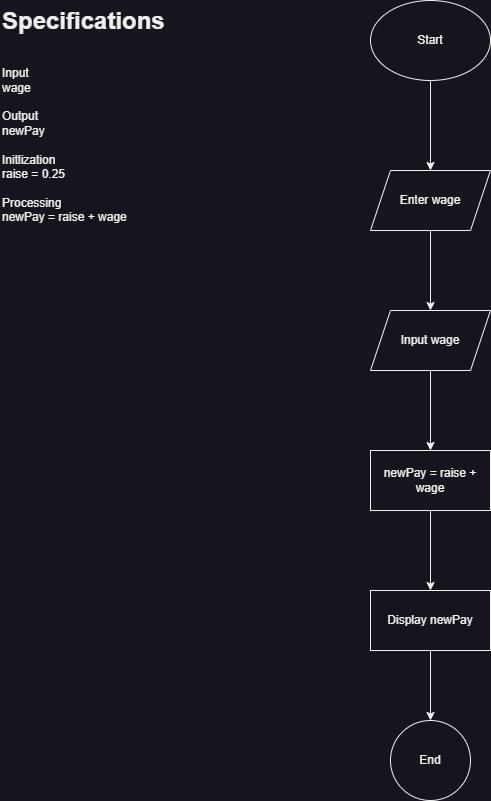

The diagram above was exported from draw.io. Its source (the exported page's mxGraphModel, read from the mxfile embedded in the PNG):
<mxGraphModel dx="1050" dy="621" grid="1" gridSize="10" guides="1" tooltips="1" connect="1" arrows="1" fold="1" page="1" pageScale="1" pageWidth="850" pageHeight="1100" math="0" shadow="0">
  <root>
    <mxCell id="0" />
    <mxCell id="1" parent="0" />
    <mxCell id="axoeh4fk7pcvYLVCX3F8-1" value="&lt;h1 style=&quot;margin-top: 0px;&quot;&gt;Specifications&lt;/h1&gt;&lt;div&gt;&lt;br&gt;&lt;/div&gt;&lt;div&gt;Input&lt;/div&gt;&lt;div&gt;wage&lt;/div&gt;&lt;div&gt;&lt;br&gt;&lt;/div&gt;&lt;div&gt;Output&lt;/div&gt;&lt;div&gt;newPay&lt;/div&gt;&lt;div&gt;&lt;br&gt;&lt;/div&gt;&lt;div&gt;Initlization&lt;/div&gt;&lt;div&gt;raise = 0.25&lt;/div&gt;&lt;div&gt;&lt;br&gt;&lt;/div&gt;&lt;div&gt;Processing&lt;/div&gt;&lt;div&gt;newPay = raise + wage&lt;/div&gt;" style="text;html=1;whiteSpace=wrap;overflow=hidden;rounded=0;" vertex="1" parent="1">
      <mxGeometry width="180" height="280" as="geometry" />
    </mxCell>
    <mxCell id="axoeh4fk7pcvYLVCX3F8-4" value="" style="edgeStyle=orthogonalEdgeStyle;rounded=0;orthogonalLoop=1;jettySize=auto;html=1;" edge="1" parent="1" source="axoeh4fk7pcvYLVCX3F8-2" target="axoeh4fk7pcvYLVCX3F8-3">
      <mxGeometry relative="1" as="geometry" />
    </mxCell>
    <mxCell id="axoeh4fk7pcvYLVCX3F8-2" value="Start" style="ellipse;whiteSpace=wrap;html=1;" vertex="1" parent="1">
      <mxGeometry x="370" width="120" height="80" as="geometry" />
    </mxCell>
    <mxCell id="axoeh4fk7pcvYLVCX3F8-6" value="" style="edgeStyle=orthogonalEdgeStyle;rounded=0;orthogonalLoop=1;jettySize=auto;html=1;" edge="1" parent="1" source="axoeh4fk7pcvYLVCX3F8-3" target="axoeh4fk7pcvYLVCX3F8-5">
      <mxGeometry relative="1" as="geometry" />
    </mxCell>
    <mxCell id="axoeh4fk7pcvYLVCX3F8-3" value="Enter wage" style="shape=parallelogram;perimeter=parallelogramPerimeter;whiteSpace=wrap;html=1;fixedSize=1;" vertex="1" parent="1">
      <mxGeometry x="370" y="170" width="120" height="60" as="geometry" />
    </mxCell>
    <mxCell id="axoeh4fk7pcvYLVCX3F8-8" value="" style="edgeStyle=orthogonalEdgeStyle;rounded=0;orthogonalLoop=1;jettySize=auto;html=1;" edge="1" parent="1" source="axoeh4fk7pcvYLVCX3F8-5" target="axoeh4fk7pcvYLVCX3F8-7">
      <mxGeometry relative="1" as="geometry" />
    </mxCell>
    <mxCell id="axoeh4fk7pcvYLVCX3F8-5" value="Input wage" style="shape=parallelogram;perimeter=parallelogramPerimeter;whiteSpace=wrap;html=1;fixedSize=1;" vertex="1" parent="1">
      <mxGeometry x="370" y="310" width="120" height="60" as="geometry" />
    </mxCell>
    <mxCell id="axoeh4fk7pcvYLVCX3F8-10" value="" style="edgeStyle=orthogonalEdgeStyle;rounded=0;orthogonalLoop=1;jettySize=auto;html=1;" edge="1" parent="1" source="axoeh4fk7pcvYLVCX3F8-7" target="axoeh4fk7pcvYLVCX3F8-9">
      <mxGeometry relative="1" as="geometry" />
    </mxCell>
    <mxCell id="axoeh4fk7pcvYLVCX3F8-7" value="newPay = raise + wage" style="whiteSpace=wrap;html=1;" vertex="1" parent="1">
      <mxGeometry x="370" y="450" width="120" height="60" as="geometry" />
    </mxCell>
    <mxCell id="axoeh4fk7pcvYLVCX3F8-12" value="" style="edgeStyle=orthogonalEdgeStyle;rounded=0;orthogonalLoop=1;jettySize=auto;html=1;" edge="1" parent="1" source="axoeh4fk7pcvYLVCX3F8-9" target="axoeh4fk7pcvYLVCX3F8-11">
      <mxGeometry relative="1" as="geometry" />
    </mxCell>
    <mxCell id="axoeh4fk7pcvYLVCX3F8-9" value="Display newPay" style="whiteSpace=wrap;html=1;" vertex="1" parent="1">
      <mxGeometry x="370" y="590" width="120" height="60" as="geometry" />
    </mxCell>
    <mxCell id="axoeh4fk7pcvYLVCX3F8-11" value="End" style="ellipse;whiteSpace=wrap;html=1;" vertex="1" parent="1">
      <mxGeometry x="390" y="720" width="80" height="80" as="geometry" />
    </mxCell>
  </root>
</mxGraphModel>